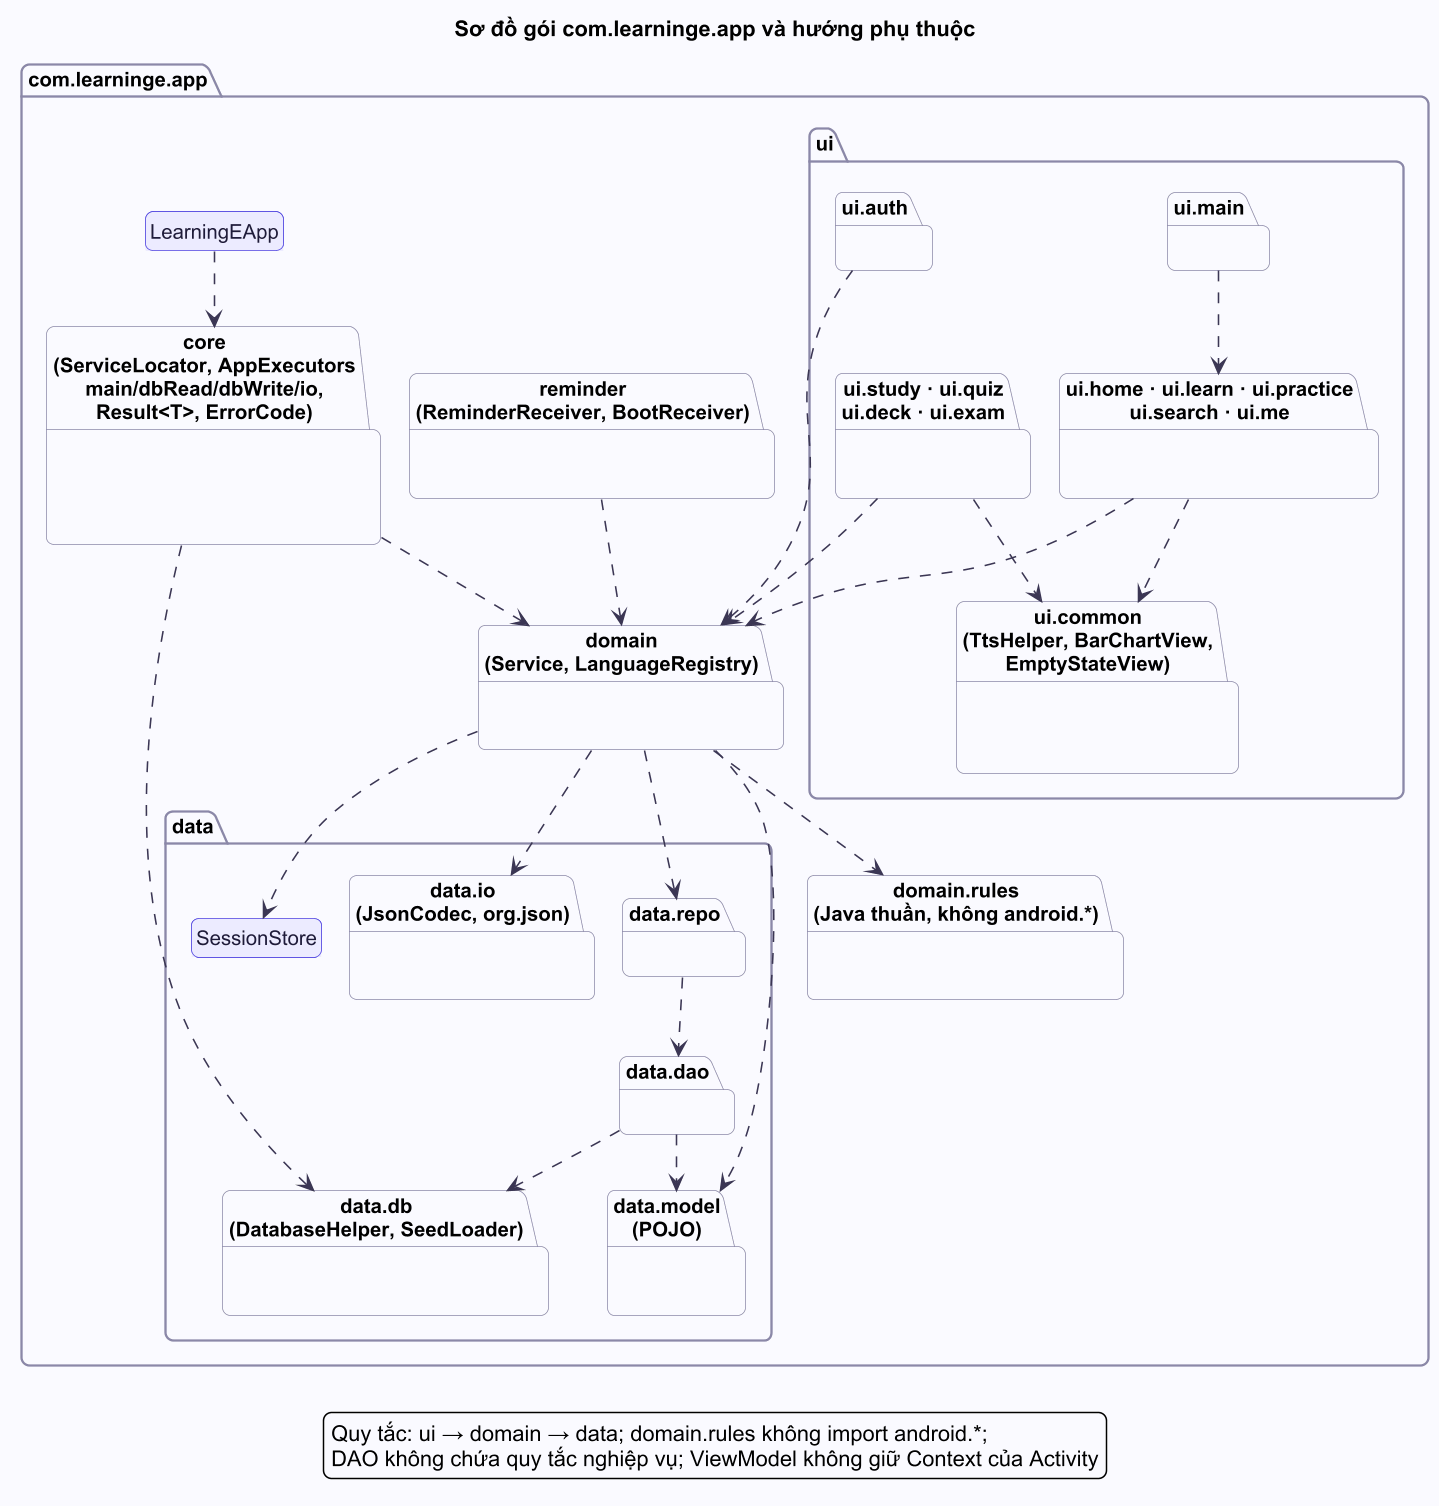

The diagram above was rendered by PlantUML. Its source (embedded in the PNG):
@startuml
!include ../_style.puml
set separator none
title Sơ đồ gói com.learninge.app và hướng phụ thuộc
hide empty members
hide circle

package "com.learninge.app" {
  class LearningEApp
  package "ui" {
    package "ui.auth" as uiauth {
  }
    package "ui.main" as uimain {
  }
    package "ui.home · ui.learn · ui.practice\nui.search · ui.me" as uitabs {
  }
    package "ui.study · ui.quiz\nui.deck · ui.exam" as uifeat {
  }
    package "ui.common\n(TtsHelper, BarChartView,\nEmptyStateView)" as uicommon {
  }
  }
  package "domain\n(Service, LanguageRegistry)" as domain {
  }
  package "domain.rules\n(Java thuần, không android.*)" as rules {
  }
  package "data" {
    package "data.repo" as repo {
  }
    package "data.dao" as dao {
  }
    package "data.db\n(DatabaseHelper, SeedLoader)" as db {
  }
    package "data.model\n(POJO)" as model {
  }
    package "data.io\n(JsonCodec, org.json)" as dio {
  }
    class SessionStore
  }
  package "core\n(ServiceLocator, AppExecutors\nmain/dbRead/dbWrite/io,\nResult<T>, ErrorCode)" as core {
  }
  package "reminder\n(ReminderReceiver, BootReceiver)" as reminder {
  }
}

LearningEApp ..> core
uiauth ..> domain
uimain ..> uitabs
uitabs ..> domain
uifeat ..> domain
uitabs ..> uicommon
uifeat ..> uicommon
domain ..> rules
domain ..> repo
domain ..> SessionStore
domain ..> dio
repo ..> dao
dao ..> db
dao ..> model
domain ..> model
reminder ..> domain
core ..> domain
core ..> db

legend bottom
  Quy tắc: ui → domain → data; domain.rules không import android.*;
  DAO không chứa quy tắc nghiệp vụ; ViewModel không giữ Context của Activity
endlegend
@enduml